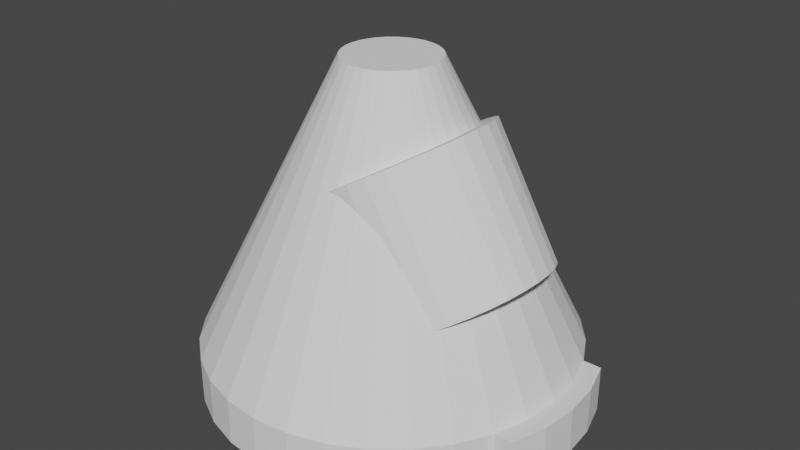 # Source: Crew_1.blend  (saved by Blender 2.92.15; exported with 4.5.12 LTS)
import bpy
from mathutils import Matrix  # noqa: F401  (used for matrix-valued properties, if any)

bpy.ops.wm.read_factory_settings(use_empty=True)
scene = bpy.context.scene
scene.name = 'Scene'

# ---- collections
col_collection = bpy.data.collections.new('Collection'); scene.collection.children.link(col_collection)

# ---- world
world_world = bpy.data.worlds.new('World'); scene.world = world_world
world_world.use_nodes = True; world_world.node_tree.nodes.clear()
_N = world_world.node_tree.nodes; _L = world_world.node_tree.links
n0 = _N.new('ShaderNodeOutputWorld'); n0.name = 'World Output'; n0.location = (300, 300)
n1 = _N.new('ShaderNodeBackground'); n1.name = 'Background'; n1.location = (10, 300)
n1.inputs[0].default_value = (0.05088, 0.05088, 0.05088, 1.0)
_L.new(n1.outputs[0], n0.inputs[0])
n0.is_active_output = True
world_world.color = (0.05088, 0.05088, 0.05088)
world_world.use_sun_shadow = False
world_world.sun_shadow_jitter_overblur = 0.0

# ---- meshes
me_cylinder = bpy.data.meshes.new('Cylinder')
me_cylinder.from_pydata([(0.0, 1.0, -0.125), (0.0, 1.0, 0.125), (0.1951, 0.9808, -0.125), (0.1951, 0.9808, 0.125), (0.3827, 0.9239, -0.125), (0.3827, 0.9239, 0.125), (0.5556, 0.8315, -0.125), (0.5556, 0.8315, 0.125), (0.7071, 0.7071, -0.125), (0.7071, 0.7071, 0.125), (0.8315, 0.5556, -0.125), (0.8315, 0.5556, 0.125), (0.9239, 0.3827, -0.125), (0.9239, 0.3827, 0.125), (0.9808, 0.1951, -0.125), (0.9808, 0.1951, 0.125), (1.0, 7.55e-08, -0.125), (1.0, 7.55e-08, 0.125), (0.9808, -0.1951, -0.125), (0.9808, -0.1951, 0.125), (0.9239, -0.3827, -0.125), (0.9239, -0.3827, 0.125), (0.8315, -0.5556, -0.125), (0.8315, -0.5556, 0.125), (0.7071, -0.7071, -0.125), (0.7071, -0.7071, 0.125), (0.5556, -0.8315, -0.125), (0.5556, -0.8315, 0.125), (0.3827, -0.9239, -0.125), (0.3827, -0.9239, 0.125), (0.1951, -0.9808, -0.125), (0.1951, -0.9808, 0.125), (-3.258e-07, -1.0, -0.125), (-3.258e-07, -1.0, 0.125), (-0.1951, -0.9808, -0.125), (-0.1951, -0.9808, 0.125), (-0.3827, -0.9239, -0.125), (-0.3827, -0.9239, 0.125), (-0.5556, -0.8315, -0.125), (-0.5556, -0.8315, 0.125), (-0.7071, -0.7071, -0.125), (-0.7071, -0.7071, 0.125), (-0.8315, -0.5556, -0.125), (-0.8315, -0.5556, 0.125), (-0.9239, -0.3827, -0.125), (-0.9239, -0.3827, 0.125), (-0.9808, -0.1951, -0.125), (-0.9808, -0.1951, 0.125), (-1.0, 9.656e-07, -0.125), (-1.0, 9.656e-07, 0.125), (-0.9808, 0.1951, -0.125), (-0.9808, 0.1951, 0.125), (-0.9239, 0.3827, -0.125), (-0.9239, 0.3827, 0.125), (-0.8315, 0.5556, -0.125), (-0.8315, 0.5556, 0.125), (-0.7071, 0.7071, -0.125), (-0.7071, 0.7071, 0.125), (-0.5556, 0.8315, -0.125), (-0.5556, 0.8315, 0.125), (-0.3827, 0.9239, -0.125), (-0.3827, 0.9239, 0.125), (-0.1951, 0.9808, -0.125), (-0.1951, 0.9808, 0.125), (0.04877, 0.2452, 1.625), (8.662e-08, 0.25, 1.625), (0.09567, 0.231, 1.625), (0.1389, 0.2079, 1.625), (0.1768, 0.1768, 1.625), (0.2079, 0.1389, 1.625), (0.231, 0.09567, 1.625), (0.2452, 0.04877, 1.625), (0.25, 2.326e-07, 1.625), (0.2452, -0.04877, 1.625), (0.231, -0.09567, 1.625), (0.2079, -0.1389, 1.625), (0.1768, -0.1768, 1.625), (0.1389, -0.2079, 1.625), (0.09567, -0.231, 1.625), (0.04877, -0.2452, 1.625), (5.16e-09, -0.25, 1.625), (-0.04877, -0.2452, 1.625), (-0.09567, -0.231, 1.625), (-0.1389, -0.2079, 1.625), (-0.1768, -0.1768, 1.625), (-0.2079, -0.1389, 1.625), (-0.231, -0.09567, 1.625), (-0.2452, -0.04877, 1.625), (-0.25, 4.551e-07, 1.625), (-0.2452, 0.04877, 1.625), (-0.231, 0.09567, 1.625), (-0.2079, 0.1389, 1.625), (-0.1768, 0.1768, 1.625), (-0.1389, 0.2079, 1.625), (-0.09567, 0.231, 1.625), (-0.04877, 0.2452, 1.625), (1.024, 0.3827, 0.125), (1.024, 0.3827, -0.125), (1.081, 0.1951, -0.125), (1.081, 0.1951, 0.125), (1.1, 8.313e-08, -0.125), (1.1, 8.313e-08, 0.125), (1.081, -0.1951, -0.125), (1.081, -0.1951, 0.125), (1.024, -0.3827, -0.125), (1.024, -0.3827, 0.125)], [], [(0, 1, 3, 2), (2, 3, 5, 4), (4, 5, 7, 6), (6, 7, 9, 8), (8, 9, 11, 10), (10, 11, 13, 12), (16, 14, 98, 100), (18, 16, 100, 102), (12, 13, 96, 97), (20, 18, 102, 104), (20, 21, 23, 22), (22, 23, 25, 24), (24, 25, 27, 26), (26, 27, 29, 28), (28, 29, 31, 30), (30, 31, 33, 32), (32, 33, 35, 34), (34, 35, 37, 36), (36, 37, 39, 38), (38, 39, 41, 40), (40, 41, 43, 42), (42, 43, 45, 44), (44, 45, 47, 46), (46, 47, 49, 48), (48, 49, 51, 50), (50, 51, 53, 52), (52, 53, 55, 54), (54, 55, 57, 56), (56, 57, 59, 58), (58, 59, 61, 60), (1, 63, 95, 65), (60, 61, 63, 62), (62, 63, 1, 0), (0, 2, 4, 6, 8, 10, 12, 14, 16, 18, 20, 22, 24, 26, 28, 30, 32, 34, 36, 38, 40, 42, 44, 46, 48, 50, 52, 54, 56, 58, 60, 62), (64, 65, 95, 94, 93, 92, 91, 90, 89, 88, 87, 86, 85, 84, 83, 82, 81, 80, 79, 78, 77, 76, 75, 74, 73, 72, 71, 70, 69, 68, 67, 66), (21, 19, 73, 74), (39, 37, 82, 83), (57, 55, 91, 92), (13, 11, 69, 70), (31, 29, 78, 79), (49, 47, 87, 88), (5, 3, 64, 66), (23, 21, 74, 75), (41, 39, 83, 84), (59, 57, 92, 93), (15, 13, 70, 71), (33, 31, 79, 80), (51, 49, 88, 89), (7, 5, 66, 67), (25, 23, 75, 76), (43, 41, 84, 85), (61, 59, 93, 94), (17, 15, 71, 72), (35, 33, 80, 81), (53, 51, 89, 90), (9, 7, 67, 68), (27, 25, 76, 77), (45, 43, 85, 86), (63, 61, 94, 95), (19, 17, 72, 73), (37, 35, 81, 82), (55, 53, 90, 91), (11, 9, 68, 69), (29, 27, 77, 78), (47, 45, 86, 87), (3, 1, 65, 64), (97, 96, 99, 98), (98, 99, 101, 100), (100, 101, 103, 102), (102, 103, 105, 104), (19, 21, 105, 103), (14, 12, 97, 98), (17, 19, 103, 101), (15, 17, 101, 99), (21, 20, 104, 105), (13, 15, 99, 96)])
_uv = me_cylinder.uv_layers.new(name='UVMap')
_uv.uv.foreach_set('vector', [1.0, 0.5, 1.0, 1.0, 0.9688, 1.0, 0.9688, 0.5, 0.9688, 0.5, 0.9688, 1.0, 0.9375, 1.0, 0.9375, 0.5, 0.9375, 0.5, 0.9375, 1.0, 0.9062, 1.0, 0.9062, 0.5, 0.9062, 0.5, 0.9062, 1.0, 0.875, 1.0, 0.875, 0.5, 0.875, 0.5, 0.875, 1.0, 0.8438, 1.0, 0.8438, 0.5, 0.8438, 0.5, 0.8438, 1.0, 0.8125, 1.0, 0.8125, 0.5, 0.99, 0.25, 0.9854, 0.2968, 0.9854, 0.2968, 0.99, 0.25, 0.9854, 0.2032, 0.99, 0.25, 0.99, 0.25, 0.9854, 0.2032, 0.8125, 0.5, 0.8125, 1.0, 0.8125, 1.0, 0.8125, 0.5, 0.9717, 0.1582, 0.9854, 0.2032, 0.9854, 0.2032, 0.9717, 0.1582, 0.6875, 0.5, 0.6875, 1.0, 0.6562, 1.0, 0.6562, 0.5, 0.6562, 0.5, 0.6562, 1.0, 0.625, 1.0, 0.625, 0.5, 0.625, 0.5, 0.625, 1.0, 0.5938, 1.0, 0.5938, 0.5, 0.5938, 0.5, 0.5938, 1.0, 0.5625, 1.0, 0.5625, 0.5, 0.5625, 0.5, 0.5625, 1.0, 0.5312, 1.0, 0.5312, 0.5, 0.5312, 0.5, 0.5312, 1.0, 0.5, 1.0, 0.5, 0.5, 0.5, 0.5, 0.5, 1.0, 0.4688, 1.0, 0.4688, 0.5, 0.4688, 0.5, 0.4688, 1.0, 0.4375, 1.0, 0.4375, 0.5, 0.4375, 0.5, 0.4375, 1.0, 0.4062, 1.0, 0.4062, 0.5, 0.4062, 0.5, 0.4062, 1.0, 0.375, 1.0, 0.375, 0.5, 0.375, 0.5, 0.375, 1.0, 0.3438, 1.0, 0.3438, 0.5, 0.3438, 0.5, 0.3438, 1.0, 0.3125, 1.0, 0.3125, 0.5, 0.3125, 0.5, 0.3125, 1.0, 0.2812, 1.0, 0.2812, 0.5, 0.2812, 0.5, 0.2812, 1.0, 0.25, 1.0, 0.25, 0.5, 0.25, 0.5, 0.25, 1.0, 0.2188, 1.0, 0.2188, 0.5, 0.2188, 0.5, 0.2188, 1.0, 0.1875, 1.0, 0.1875, 0.5, 0.1875, 0.5, 0.1875, 1.0, 0.1562, 1.0, 0.1562, 0.5, 0.1562, 0.5, 0.1562, 1.0, 0.125, 1.0, 0.125, 0.5, 0.125, 0.5, 0.125, 1.0, 0.09375, 1.0, 0.09375, 0.5, 0.09375, 0.5, 0.09375, 1.0, 0.0625, 1.0, 0.0625, 0.5, 0.0, 1.0, 0.03125, 1.0, 0.03125, 1.0, 0.0, 1.0, 0.0625, 0.5, 0.0625, 1.0, 0.03125, 1.0, 0.03125, 0.5, 0.03125, 0.5, 0.03125, 1.0, 0.0, 1.0, 0.0, 0.5, 0.75, 0.49, 0.7968, 0.4854, 0.8418, 0.4717, 0.8833, 0.4496, 0.9197, 0.4197, 0.9496, 0.3833, 0.9717, 0.3418, 0.9854, 0.2968, 0.99, 0.25, 0.9854, 0.2032, 0.9717, 0.1582, 0.9496, 0.1167, 0.9197, 0.08029, 0.8833, 0.05045, 0.8418, 0.02827, 0.7968, 0.01461, 0.75, 0.01, 0.7032, 0.01461, 0.6582, 0.02827, 0.6167, 0.05045, 0.5803, 0.08029, 0.5504, 0.1167, 0.5283, 0.1582, 0.5146, 0.2032, 0.51, 0.25, 0.5146, 0.2968, 0.5283, 0.3418, 0.5504, 0.3833, 0.5803, 0.4197, 0.6167, 0.4496, 0.6582, 0.4717, 0.7032, 0.4854, 0.2968, 0.4854, 0.25, 0.49, 0.2032, 0.4854, 0.1582, 0.4717, 0.1167, 0.4496, 0.08029, 0.4197, 0.05045, 0.3833, 0.02827, 0.3418, 0.01461, 0.2968, 0.01, 0.25, 0.01461, 0.2032, 0.02827, 0.1582, 0.05045, 0.1167, 0.08029, 0.08029, 0.1167, 0.05045, 0.1582, 0.02827, 0.2032, 0.01461, 0.25, 0.01, 0.2968, 0.01461, 0.3418, 0.02827, 0.3833, 0.05045, 0.4197, 0.08029, 0.4496, 0.1167, 0.4717, 0.1582, 0.4854, 0.2032, 0.49, 0.25, 0.4854, 0.2968, 0.4717, 0.3418, 0.4496, 0.3833, 0.4197, 0.4197, 0.3833, 0.4496, 0.3418, 0.4717, 0.6875, 1.0, 0.7188, 1.0, 0.7188, 1.0, 0.6875, 1.0, 0.4062, 1.0, 0.4375, 1.0, 0.4375, 1.0, 0.4062, 1.0, 0.125, 1.0, 0.1562, 1.0, 0.1562, 1.0, 0.125, 1.0, 0.8125, 1.0, 0.8438, 1.0, 0.8438, 1.0, 0.8125, 1.0, 0.5312, 1.0, 0.5625, 1.0, 0.5625, 1.0, 0.5312, 1.0, 0.25, 1.0, 0.2812, 1.0, 0.2812, 1.0, 0.25, 1.0, 0.9375, 1.0, 0.9688, 1.0, 0.9688, 1.0, 0.9375, 1.0, 0.6562, 1.0, 0.6875, 1.0, 0.6875, 1.0, 0.6562, 1.0, 0.375, 1.0, 0.4062, 1.0, 0.4062, 1.0, 0.375, 1.0, 0.09375, 1.0, 0.125, 1.0, 0.125, 1.0, 0.09375, 1.0, 0.7812, 1.0, 0.8125, 1.0, 0.8125, 1.0, 0.7812, 1.0, 0.5, 1.0, 0.5312, 1.0, 0.5312, 1.0, 0.5, 1.0, 0.2188, 1.0, 0.25, 1.0, 0.25, 1.0, 0.2188, 1.0, 0.9062, 1.0, 0.9375, 1.0, 0.9375, 1.0, 0.9062, 1.0, 0.625, 1.0, 0.6562, 1.0, 0.6562, 1.0, 0.625, 1.0, 0.3438, 1.0, 0.375, 1.0, 0.375, 1.0, 0.3438, 1.0, 0.0625, 1.0, 0.09375, 1.0, 0.09375, 1.0, 0.0625, 1.0, 0.75, 1.0, 0.7812, 1.0, 0.7812, 1.0, 0.75, 1.0, 0.4688, 1.0, 0.5, 1.0, 0.5, 1.0, 0.4688, 1.0, 0.1875, 1.0, 0.2188, 1.0, 0.2188, 1.0, 0.1875, 1.0, 0.875, 1.0, 0.9062, 1.0, 0.9062, 1.0, 0.875, 1.0, 0.5938, 1.0, 0.625, 1.0, 0.625, 1.0, 0.5938, 1.0, 0.3125, 1.0, 0.3438, 1.0, 0.3438, 1.0, 0.3125, 1.0, 0.03125, 1.0, 0.0625, 1.0, 0.0625, 1.0, 0.03125, 1.0, 0.7188, 1.0, 0.75, 1.0, 0.75, 1.0, 0.7188, 1.0, 0.4375, 1.0, 0.4688, 1.0, 0.4688, 1.0, 0.4375, 1.0, 0.1562, 1.0, 0.1875, 1.0, 0.1875, 1.0, 0.1562, 1.0, 0.8438, 1.0, 0.875, 1.0, 0.875, 1.0, 0.8438, 1.0, 0.5625, 1.0, 0.5938, 1.0, 0.5938, 1.0, 0.5625, 1.0, 0.2812, 1.0, 0.3125, 1.0, 0.3125, 1.0, 0.2812, 1.0, 0.9688, 1.0, 1.0, 1.0, 1.0, 1.0, 0.9688, 1.0, 0.8125, 0.5, 0.8125, 1.0, 0.7812, 1.0, 0.7812, 0.5, 0.7812, 0.5, 0.7812, 1.0, 0.75, 1.0, 0.75, 0.5, 0.75, 0.5, 0.75, 1.0, 0.7188, 1.0, 0.7188, 0.5, 0.7188, 0.5, 0.7188, 1.0, 0.6875, 1.0, 0.6875, 0.5, 0.7188, 1.0, 0.6875, 1.0, 0.6875, 1.0, 0.7188, 1.0, 0.9854, 0.2968, 0.9717, 0.3418, 0.9717, 0.3418, 0.9854, 0.2968, 0.75, 1.0, 0.7188, 1.0, 0.7188, 1.0, 0.75, 1.0, 0.7812, 1.0, 0.75, 1.0, 0.75, 1.0, 0.7812, 1.0, 0.6875, 1.0, 0.6875, 0.5, 0.6875, 0.5, 0.6875, 1.0, 0.8125, 1.0, 0.7812, 1.0, 0.7812, 1.0, 0.8125, 1.0])
me_cylinder.use_remesh_fix_poles = True
me_cylinder.use_remesh_preserve_attributes = False
me_cylinder.use_mirror_vertex_groups = False
me_cylinder.update()
me_cylinder_002 = bpy.data.meshes.new('Cylinder.002')
me_cylinder_002.from_pydata([(0.55, 0.5, 0.5776), (0.55, 0.5, 1.328), (0.6475, 0.4904, 0.5776), (0.6475, 0.4904, 1.328), (0.7413, 0.4619, 0.5776), (0.7413, 0.4619, 1.328), (0.8278, 0.4157, 0.5776), (0.8278, 0.4157, 1.328), (0.9036, 0.3536, 0.5776), (0.9036, 0.3536, 1.328), (0.9657, 0.2778, 0.5776), (0.9657, 0.2778, 1.328), (1.012, 0.1913, 0.5776), (1.012, 0.1913, 1.328), (1.04, 0.09755, 0.5776), (1.04, 0.09755, 1.328), (1.05, 3.775e-08, 0.5776), (1.05, 3.775e-08, 1.328), (1.04, -0.09755, 0.5776), (1.04, -0.09755, 1.328), (1.012, -0.1913, 0.5776), (1.012, -0.1913, 1.328), (0.9657, -0.2778, 0.5776), (0.9657, -0.2778, 1.328), (0.9036, -0.3536, 0.5776), (0.9036, -0.3536, 1.328), (0.8278, -0.4157, 0.5776), (0.8278, -0.4157, 1.328), (0.7413, -0.4619, 0.5776), (0.7413, -0.4619, 1.328), (0.6475, -0.4904, 0.5776), (0.6475, -0.4904, 1.328), (0.55, -0.5, 0.5776), (0.55, -0.5, 1.328), (0.4525, -0.4904, 0.5776), (0.4525, -0.4904, 1.328), (0.3587, -0.4619, 0.5776), (0.3587, -0.4619, 1.328), (0.2722, -0.4157, 0.5776), (0.2722, -0.4157, 1.328), (0.1964, -0.3536, 0.5776), (0.1964, -0.3536, 1.328), (0.1343, -0.2778, 0.5776), (0.1343, -0.2778, 1.328), (0.08806, -0.1913, 0.5776), (0.08806, -0.1913, 1.328), (0.05961, -0.09754, 0.5776), (0.05961, -0.09754, 1.328), (0.05, 4.828e-07, 0.5776), (0.05, 4.828e-07, 1.328), (0.05961, 0.09755, 0.5776), (0.05961, 0.09755, 1.328), (0.08806, 0.1913, 0.5776), (0.08806, 0.1913, 1.328), (0.1343, 0.2778, 0.5776), (0.1343, 0.2778, 1.328), (0.1964, 0.3536, 0.5776), (0.1964, 0.3536, 1.328), (0.2722, 0.4157, 0.5776), (0.2722, 0.4157, 1.328), (0.3587, 0.4619, 0.5776), (0.3587, 0.4619, 1.328), (0.4525, 0.4904, 0.5776), (0.4525, 0.4904, 1.328)], [], [(0, 1, 3, 2), (2, 3, 5, 4), (4, 5, 7, 6), (6, 7, 9, 8), (8, 9, 11, 10), (10, 11, 13, 12), (12, 13, 15, 14), (14, 15, 17, 16), (16, 17, 19, 18), (18, 19, 21, 20), (20, 21, 23, 22), (22, 23, 25, 24), (24, 25, 27, 26), (26, 27, 29, 28), (28, 29, 31, 30), (30, 31, 33, 32), (32, 33, 35, 34), (34, 35, 37, 36), (36, 37, 39, 38), (38, 39, 41, 40), (40, 41, 43, 42), (42, 43, 45, 44), (44, 45, 47, 46), (46, 47, 49, 48), (48, 49, 51, 50), (50, 51, 53, 52), (52, 53, 55, 54), (54, 55, 57, 56), (56, 57, 59, 58), (58, 59, 61, 60), (3, 1, 63, 61, 59, 57, 55, 53, 51, 49, 47, 45, 43, 41, 39, 37, 35, 33, 31, 29, 27, 25, 23, 21, 19, 17, 15, 13, 11, 9, 7, 5), (60, 61, 63, 62), (62, 63, 1, 0), (0, 2, 4, 6, 8, 10, 12, 14, 16, 18, 20, 22, 24, 26, 28, 30, 32, 34, 36, 38, 40, 42, 44, 46, 48, 50, 52, 54, 56, 58, 60, 62)])
_uv = me_cylinder_002.uv_layers.new(name='UVMap')
_uv.uv.foreach_set('vector', [1.0, 0.5, 1.0, 1.0, 0.9688, 1.0, 0.9688, 0.5, 0.9688, 0.5, 0.9688, 1.0, 0.9375, 1.0, 0.9375, 0.5, 0.9375, 0.5, 0.9375, 1.0, 0.9062, 1.0, 0.9062, 0.5, 0.9062, 0.5, 0.9062, 1.0, 0.875, 1.0, 0.875, 0.5, 0.875, 0.5, 0.875, 1.0, 0.8438, 1.0, 0.8438, 0.5, 0.8438, 0.5, 0.8438, 1.0, 0.8125, 1.0, 0.8125, 0.5, 0.8125, 0.5, 0.8125, 1.0, 0.7812, 1.0, 0.7812, 0.5, 0.7812, 0.5, 0.7812, 1.0, 0.75, 1.0, 0.75, 0.5, 0.75, 0.5, 0.75, 1.0, 0.7188, 1.0, 0.7188, 0.5, 0.7188, 0.5, 0.7188, 1.0, 0.6875, 1.0, 0.6875, 0.5, 0.6875, 0.5, 0.6875, 1.0, 0.6562, 1.0, 0.6562, 0.5, 0.6562, 0.5, 0.6562, 1.0, 0.625, 1.0, 0.625, 0.5, 0.625, 0.5, 0.625, 1.0, 0.5938, 1.0, 0.5938, 0.5, 0.5938, 0.5, 0.5938, 1.0, 0.5625, 1.0, 0.5625, 0.5, 0.5625, 0.5, 0.5625, 1.0, 0.5312, 1.0, 0.5312, 0.5, 0.5312, 0.5, 0.5312, 1.0, 0.5, 1.0, 0.5, 0.5, 0.5, 0.5, 0.5, 1.0, 0.4688, 1.0, 0.4688, 0.5, 0.4688, 0.5, 0.4688, 1.0, 0.4375, 1.0, 0.4375, 0.5, 0.4375, 0.5, 0.4375, 1.0, 0.4062, 1.0, 0.4062, 0.5, 0.4062, 0.5, 0.4062, 1.0, 0.375, 1.0, 0.375, 0.5, 0.375, 0.5, 0.375, 1.0, 0.3438, 1.0, 0.3438, 0.5, 0.3438, 0.5, 0.3438, 1.0, 0.3125, 1.0, 0.3125, 0.5, 0.3125, 0.5, 0.3125, 1.0, 0.2812, 1.0, 0.2812, 0.5, 0.2812, 0.5, 0.2812, 1.0, 0.25, 1.0, 0.25, 0.5, 0.25, 0.5, 0.25, 1.0, 0.2188, 1.0, 0.2188, 0.5, 0.2188, 0.5, 0.2188, 1.0, 0.1875, 1.0, 0.1875, 0.5, 0.1875, 0.5, 0.1875, 1.0, 0.1562, 1.0, 0.1562, 0.5, 0.1562, 0.5, 0.1562, 1.0, 0.125, 1.0, 0.125, 0.5, 0.125, 0.5, 0.125, 1.0, 0.09375, 1.0, 0.09375, 0.5, 0.09375, 0.5, 0.09375, 1.0, 0.0625, 1.0, 0.0625, 0.5, 0.2968, 0.4854, 0.25, 0.49, 0.2032, 0.4854, 0.1582, 0.4717, 0.1167, 0.4496, 0.08029, 0.4197, 0.05045, 0.3833, 0.02827, 0.3418, 0.01461, 0.2968, 0.01, 0.25, 0.01461, 0.2032, 0.02827, 0.1582, 0.05045, 0.1167, 0.08029, 0.08029, 0.1167, 0.05045, 0.1582, 0.02827, 0.2032, 0.01461, 0.25, 0.01, 0.2968, 0.01461, 0.3418, 0.02827, 0.3833, 0.05045, 0.4197, 0.08029, 0.4496, 0.1167, 0.4717, 0.1582, 0.4854, 0.2032, 0.49, 0.25, 0.4854, 0.2968, 0.4717, 0.3418, 0.4496, 0.3833, 0.4197, 0.4197, 0.3833, 0.4496, 0.3418, 0.4717, 0.0625, 0.5, 0.0625, 1.0, 0.03125, 1.0, 0.03125, 0.5, 0.03125, 0.5, 0.03125, 1.0, 0.0, 1.0, 0.0, 0.5, 0.75, 0.49, 0.7968, 0.4854, 0.8418, 0.4717, 0.8833, 0.4496, 0.9197, 0.4197, 0.9496, 0.3833, 0.9717, 0.3418, 0.9854, 0.2968, 0.99, 0.25, 0.9854, 0.2032, 0.9717, 0.1582, 0.9496, 0.1167, 0.9197, 0.08029, 0.8833, 0.05045, 0.8418, 0.02827, 0.7968, 0.01461, 0.75, 0.01, 0.7032, 0.01461, 0.6582, 0.02827, 0.6167, 0.05045, 0.5803, 0.08029, 0.5504, 0.1167, 0.5283, 0.1582, 0.5146, 0.2032, 0.51, 0.25, 0.5146, 0.2968, 0.5283, 0.3418, 0.5504, 0.3833, 0.5803, 0.4197, 0.6167, 0.4496, 0.6582, 0.4717, 0.7032, 0.4854])
me_cylinder_002.use_remesh_fix_poles = True
me_cylinder_002.use_remesh_preserve_attributes = False
me_cylinder_002.use_mirror_vertex_groups = False
me_cylinder_002.update()

# ---- objects
ob_cylinder = bpy.data.objects.new('Cylinder', me_cylinder)
ob_window = bpy.data.objects.new('WIndow', me_cylinder_002)

# ---- transforms, parenting, visibility, modifiers, constraints
ob_cylinder.location = (0.0, 0.0, 0.0)
ob_cylinder.lineart.crease_threshold = 0.0
ob_window.location = (0.25, 0.0, -0.3)
ob_window.rotation_euler = (0.0, -0.5236, 0.0)
ob_window.lineart.crease_threshold = 0.0

# ---- collection membership
col_collection.objects.link(ob_cylinder)
col_collection.objects.link(ob_window)

# ---- scene / render settings (as saved in the file)
scene.frame_start = 1; scene.frame_end = 250; scene.frame_set(1)
scene.render.engine = 'BLENDER_EEVEE_NEXT'
scene.cycles.use_denoising = False
scene.cycles.samples = 128
scene.cycles.sampling_pattern = 'TABULATED_SOBOL'
scene.cycles.use_adaptive_sampling = False
scene.cycles.use_light_tree = False
scene.view_settings.view_transform = 'Filmic'
bpy.context.view_layer.update()

# ---- added for rendering (the .blend has no active camera and no usable light): camera, sun
cam_auto = bpy.data.cameras.new('AutoCamera')
cam_auto.lens = 50.0
cam_auto.sensor_width = 36.0
cam_auto.clip_end = 1000.0
ob_auto_camera = bpy.data.objects.new('AutoCamera', cam_auto)
scene.collection.objects.link(ob_auto_camera)
ob_auto_camera.location = (3.18384, -3.7606, 3.25707)
ob_auto_camera.rotation_euler = (1.09748, -7.21219e-08, 0.694738)
scene.camera = ob_auto_camera
light_auto_sun = bpy.data.lights.new('AutoSun', 'SUN')
light_auto_sun.energy = 3.0
light_auto_sun.angle = 0.0523599
ob_auto_sun = bpy.data.objects.new('AutoSun', light_auto_sun)
scene.collection.objects.link(ob_auto_sun)
ob_auto_sun.rotation_euler = (0.872665, 0.174533, 0.523599)
bpy.context.view_layer.update()
